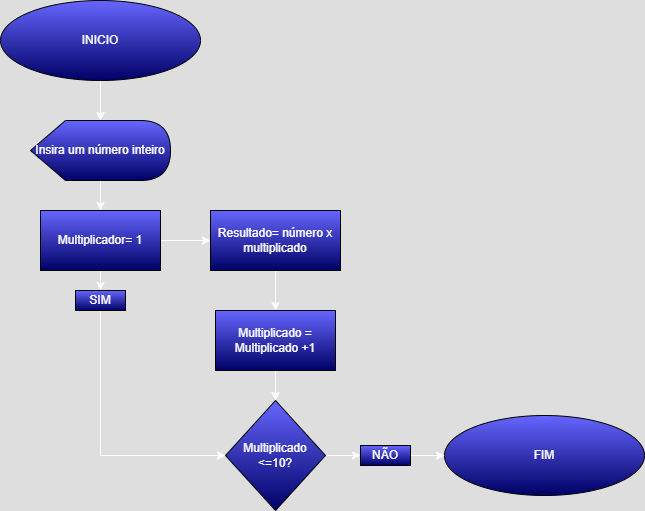

The diagram above was exported from draw.io. Its source (the exported page's mxGraphModel, read from the mxfile embedded in the PNG):
<mxGraphModel dx="2494" dy="1947" grid="1" gridSize="10" guides="1" tooltips="1" connect="1" arrows="1" fold="1" page="1" pageScale="1" pageWidth="827" pageHeight="1169" math="0" shadow="0">
  <root>
    <mxCell id="0" />
    <mxCell id="1" parent="0" />
    <mxCell id="kaZJb18Nkrr8k7zx4Fad-2" value="" style="edgeStyle=orthogonalEdgeStyle;rounded=0;orthogonalLoop=1;jettySize=auto;html=1;" parent="1" source="MpMw2UBeNSsxnVrM3pIH-1" target="kaZJb18Nkrr8k7zx4Fad-1" edge="1">
      <mxGeometry relative="1" as="geometry" />
    </mxCell>
    <mxCell id="MpMw2UBeNSsxnVrM3pIH-1" value="INICIO" style="ellipse;whiteSpace=wrap;html=1;fillColor=light-dark(#FFFFFF,#6666FF);strokeColor=light-dark(#B85450,#000000);gradientColor=light-dark(#EA6B66,#000066);" parent="1" vertex="1">
      <mxGeometry x="-30" y="-50" width="200" height="80" as="geometry" />
    </mxCell>
    <mxCell id="kaZJb18Nkrr8k7zx4Fad-5" value="" style="edgeStyle=orthogonalEdgeStyle;rounded=0;orthogonalLoop=1;jettySize=auto;html=1;" parent="1" source="kaZJb18Nkrr8k7zx4Fad-1" target="kaZJb18Nkrr8k7zx4Fad-4" edge="1">
      <mxGeometry relative="1" as="geometry" />
    </mxCell>
    <mxCell id="kaZJb18Nkrr8k7zx4Fad-1" value="Insira um número inteiro" style="shape=display;whiteSpace=wrap;html=1;gradientColor=light-dark(#EA6B66,#000066);fillColor=light-dark(#FFFFFF,#6666FF);strokeColor=light-dark(#000000,#000000);" parent="1" vertex="1">
      <mxGeometry y="70" width="140" height="60" as="geometry" />
    </mxCell>
    <mxCell id="kaZJb18Nkrr8k7zx4Fad-7" value="" style="edgeStyle=orthogonalEdgeStyle;rounded=0;orthogonalLoop=1;jettySize=auto;html=1;" parent="1" source="kaZJb18Nkrr8k7zx4Fad-4" target="kaZJb18Nkrr8k7zx4Fad-6" edge="1">
      <mxGeometry relative="1" as="geometry" />
    </mxCell>
    <mxCell id="kaZJb18Nkrr8k7zx4Fad-14" value="" style="edgeStyle=orthogonalEdgeStyle;rounded=0;orthogonalLoop=1;jettySize=auto;html=1;" parent="1" source="kaZJb18Nkrr8k7zx4Fad-4" target="kaZJb18Nkrr8k7zx4Fad-13" edge="1">
      <mxGeometry relative="1" as="geometry" />
    </mxCell>
    <mxCell id="kaZJb18Nkrr8k7zx4Fad-4" value="Multiplicador= 1" style="whiteSpace=wrap;html=1;fillColor=light-dark(#FFFFFF,#6666FF);strokeColor=light-dark(#000000,#000000);gradientColor=light-dark(#EA6B66,#000066);" parent="1" vertex="1">
      <mxGeometry x="10" y="160" width="120" height="60" as="geometry" />
    </mxCell>
    <mxCell id="kaZJb18Nkrr8k7zx4Fad-9" value="" style="edgeStyle=orthogonalEdgeStyle;rounded=0;orthogonalLoop=1;jettySize=auto;html=1;" parent="1" source="kaZJb18Nkrr8k7zx4Fad-6" target="kaZJb18Nkrr8k7zx4Fad-8" edge="1">
      <mxGeometry relative="1" as="geometry" />
    </mxCell>
    <mxCell id="kaZJb18Nkrr8k7zx4Fad-6" value="Resultado= número x multiplicado" style="whiteSpace=wrap;html=1;fillColor=light-dark(#FFFFFF,#6666FF);strokeColor=light-dark(#000000,#000000);gradientColor=light-dark(#EA6B66,#000066);" parent="1" vertex="1">
      <mxGeometry x="180" y="160" width="130" height="60" as="geometry" />
    </mxCell>
    <mxCell id="kaZJb18Nkrr8k7zx4Fad-11" value="" style="edgeStyle=orthogonalEdgeStyle;rounded=0;orthogonalLoop=1;jettySize=auto;html=1;" parent="1" source="kaZJb18Nkrr8k7zx4Fad-8" target="kaZJb18Nkrr8k7zx4Fad-10" edge="1">
      <mxGeometry relative="1" as="geometry" />
    </mxCell>
    <mxCell id="kaZJb18Nkrr8k7zx4Fad-8" value="Multiplicado = Multiplicado +1" style="whiteSpace=wrap;html=1;fillColor=light-dark(#FFFFFF,#6666FF);strokeColor=light-dark(#000000,#000000);gradientColor=light-dark(#EA6B66,#000066);" parent="1" vertex="1">
      <mxGeometry x="185" y="260" width="120" height="60" as="geometry" />
    </mxCell>
    <mxCell id="kaZJb18Nkrr8k7zx4Fad-17" value="" style="edgeStyle=orthogonalEdgeStyle;rounded=0;orthogonalLoop=1;jettySize=auto;html=1;" parent="1" source="kaZJb18Nkrr8k7zx4Fad-10" target="kaZJb18Nkrr8k7zx4Fad-18" edge="1">
      <mxGeometry relative="1" as="geometry">
        <mxPoint x="350" y="405" as="targetPoint" />
      </mxGeometry>
    </mxCell>
    <mxCell id="kaZJb18Nkrr8k7zx4Fad-10" value="Multiplicado &amp;lt;=10?" style="rhombus;whiteSpace=wrap;html=1;gradientColor=light-dark(#EA6B66,#000066);fillColor=light-dark(#FFFFFF,#6666FF);strokeColor=light-dark(#000000,#000000);" parent="1" vertex="1">
      <mxGeometry x="195" y="350" width="100" height="110" as="geometry" />
    </mxCell>
    <mxCell id="kaZJb18Nkrr8k7zx4Fad-15" style="edgeStyle=orthogonalEdgeStyle;rounded=0;orthogonalLoop=1;jettySize=auto;html=1;entryX=0;entryY=0.5;entryDx=0;entryDy=0;" parent="1" source="kaZJb18Nkrr8k7zx4Fad-13" target="kaZJb18Nkrr8k7zx4Fad-10" edge="1">
      <mxGeometry relative="1" as="geometry">
        <mxPoint x="70" y="400" as="targetPoint" />
        <Array as="points">
          <mxPoint x="70" y="405" />
        </Array>
      </mxGeometry>
    </mxCell>
    <mxCell id="kaZJb18Nkrr8k7zx4Fad-13" value="SIM" style="whiteSpace=wrap;html=1;fillColor=light-dark(#FFFFFF,#6666FF);strokeColor=light-dark(#000000,#000000);gradientColor=light-dark(#EA6B66,#000066);" parent="1" vertex="1">
      <mxGeometry x="45" y="240" width="50" height="20" as="geometry" />
    </mxCell>
    <mxCell id="kaZJb18Nkrr8k7zx4Fad-16" value="FIM" style="ellipse;whiteSpace=wrap;html=1;fillColor=light-dark(#FFFFFF,#6666FF);strokeColor=light-dark(#B85450,#000000);gradientColor=light-dark(#EA6B66,#000066);" parent="1" vertex="1">
      <mxGeometry x="414" y="365" width="200" height="80" as="geometry" />
    </mxCell>
    <mxCell id="kaZJb18Nkrr8k7zx4Fad-19" style="edgeStyle=orthogonalEdgeStyle;rounded=0;orthogonalLoop=1;jettySize=auto;html=1;" parent="1" source="kaZJb18Nkrr8k7zx4Fad-18" target="kaZJb18Nkrr8k7zx4Fad-16" edge="1">
      <mxGeometry relative="1" as="geometry" />
    </mxCell>
    <mxCell id="kaZJb18Nkrr8k7zx4Fad-18" value="NÃO" style="whiteSpace=wrap;html=1;fillColor=light-dark(#FFFFFF,#6666FF);strokeColor=light-dark(#000000,#000000);gradientColor=light-dark(#EA6B66,#000066);" parent="1" vertex="1">
      <mxGeometry x="330" y="395" width="50" height="20" as="geometry" />
    </mxCell>
  </root>
</mxGraphModel>